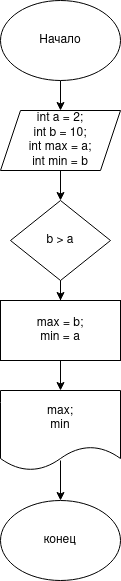

The diagram above was exported from draw.io. Its source (the exported page's mxGraphModel, read from the mxfile embedded in the PNG):
<mxGraphModel dx="808" dy="483" grid="1" gridSize="10" guides="1" tooltips="1" connect="1" arrows="1" fold="1" page="1" pageScale="1" pageWidth="850" pageHeight="1100" math="0" shadow="0">
  <root>
    <mxCell id="0" />
    <mxCell id="1" parent="0" />
    <mxCell id="0mJbquySWoFbWsh2rhrj-3" value="" style="edgeStyle=orthogonalEdgeStyle;rounded=0;orthogonalLoop=1;jettySize=auto;html=1;" edge="1" parent="1" source="0mJbquySWoFbWsh2rhrj-1" target="0mJbquySWoFbWsh2rhrj-2">
      <mxGeometry relative="1" as="geometry" />
    </mxCell>
    <mxCell id="0mJbquySWoFbWsh2rhrj-1" value="Начало" style="ellipse;whiteSpace=wrap;html=1;" vertex="1" parent="1">
      <mxGeometry x="300" y="10" width="120" height="80" as="geometry" />
    </mxCell>
    <mxCell id="0mJbquySWoFbWsh2rhrj-5" value="" style="edgeStyle=orthogonalEdgeStyle;rounded=0;orthogonalLoop=1;jettySize=auto;html=1;" edge="1" parent="1" source="0mJbquySWoFbWsh2rhrj-2" target="0mJbquySWoFbWsh2rhrj-4">
      <mxGeometry relative="1" as="geometry" />
    </mxCell>
    <mxCell id="0mJbquySWoFbWsh2rhrj-2" value="&lt;div&gt;int a = 2;&lt;/div&gt;&lt;div&gt;int b = 10;&lt;/div&gt;&lt;div&gt;int max = a;&lt;/div&gt;&lt;div&gt;int min = b&lt;/div&gt;" style="shape=parallelogram;perimeter=parallelogramPerimeter;whiteSpace=wrap;html=1;fixedSize=1;" vertex="1" parent="1">
      <mxGeometry x="300" y="120" width="120" height="60" as="geometry" />
    </mxCell>
    <mxCell id="0mJbquySWoFbWsh2rhrj-7" value="" style="edgeStyle=orthogonalEdgeStyle;rounded=0;orthogonalLoop=1;jettySize=auto;html=1;" edge="1" parent="1" source="0mJbquySWoFbWsh2rhrj-4" target="0mJbquySWoFbWsh2rhrj-6">
      <mxGeometry relative="1" as="geometry" />
    </mxCell>
    <mxCell id="0mJbquySWoFbWsh2rhrj-4" value="b &amp;gt; a" style="rhombus;whiteSpace=wrap;html=1;" vertex="1" parent="1">
      <mxGeometry x="310" y="210" width="100" height="80" as="geometry" />
    </mxCell>
    <mxCell id="0mJbquySWoFbWsh2rhrj-9" value="" style="edgeStyle=orthogonalEdgeStyle;rounded=0;orthogonalLoop=1;jettySize=auto;html=1;" edge="1" parent="1" source="0mJbquySWoFbWsh2rhrj-6" target="0mJbquySWoFbWsh2rhrj-8">
      <mxGeometry relative="1" as="geometry" />
    </mxCell>
    <mxCell id="0mJbquySWoFbWsh2rhrj-6" value="&lt;div&gt;&lt;span class=&quot;pl-smi&quot;&gt;max&lt;/span&gt; &lt;span class=&quot;pl-k&quot;&gt;=&lt;/span&gt; &lt;span class=&quot;pl-smi&quot;&gt;b&lt;/span&gt;; &lt;br&gt;&lt;/div&gt;&lt;div&gt;&lt;span class=&quot;pl-smi&quot;&gt;min&lt;/span&gt; &lt;span class=&quot;pl-k&quot;&gt;=&lt;/span&gt; &lt;span class=&quot;pl-smi&quot;&gt;a&lt;/span&gt;&lt;/div&gt;" style="whiteSpace=wrap;html=1;" vertex="1" parent="1">
      <mxGeometry x="300" y="310" width="120" height="60" as="geometry" />
    </mxCell>
    <mxCell id="0mJbquySWoFbWsh2rhrj-8" value="&lt;div&gt;max;&lt;/div&gt;&lt;div&gt;min&lt;br&gt;&lt;/div&gt;" style="shape=document;whiteSpace=wrap;html=1;boundedLbl=1;" vertex="1" parent="1">
      <mxGeometry x="300" y="400" width="120" height="80" as="geometry" />
    </mxCell>
    <mxCell id="0mJbquySWoFbWsh2rhrj-10" value="конец" style="ellipse;whiteSpace=wrap;html=1;" vertex="1" parent="1">
      <mxGeometry x="300" y="510" width="120" height="80" as="geometry" />
    </mxCell>
    <mxCell id="0mJbquySWoFbWsh2rhrj-12" value="" style="endArrow=classic;html=1;rounded=0;entryX=0.5;entryY=0;entryDx=0;entryDy=0;" edge="1" parent="1" target="0mJbquySWoFbWsh2rhrj-10">
      <mxGeometry width="50" height="50" relative="1" as="geometry">
        <mxPoint x="360" y="470" as="sourcePoint" />
        <mxPoint x="450" y="380" as="targetPoint" />
      </mxGeometry>
    </mxCell>
  </root>
</mxGraphModel>